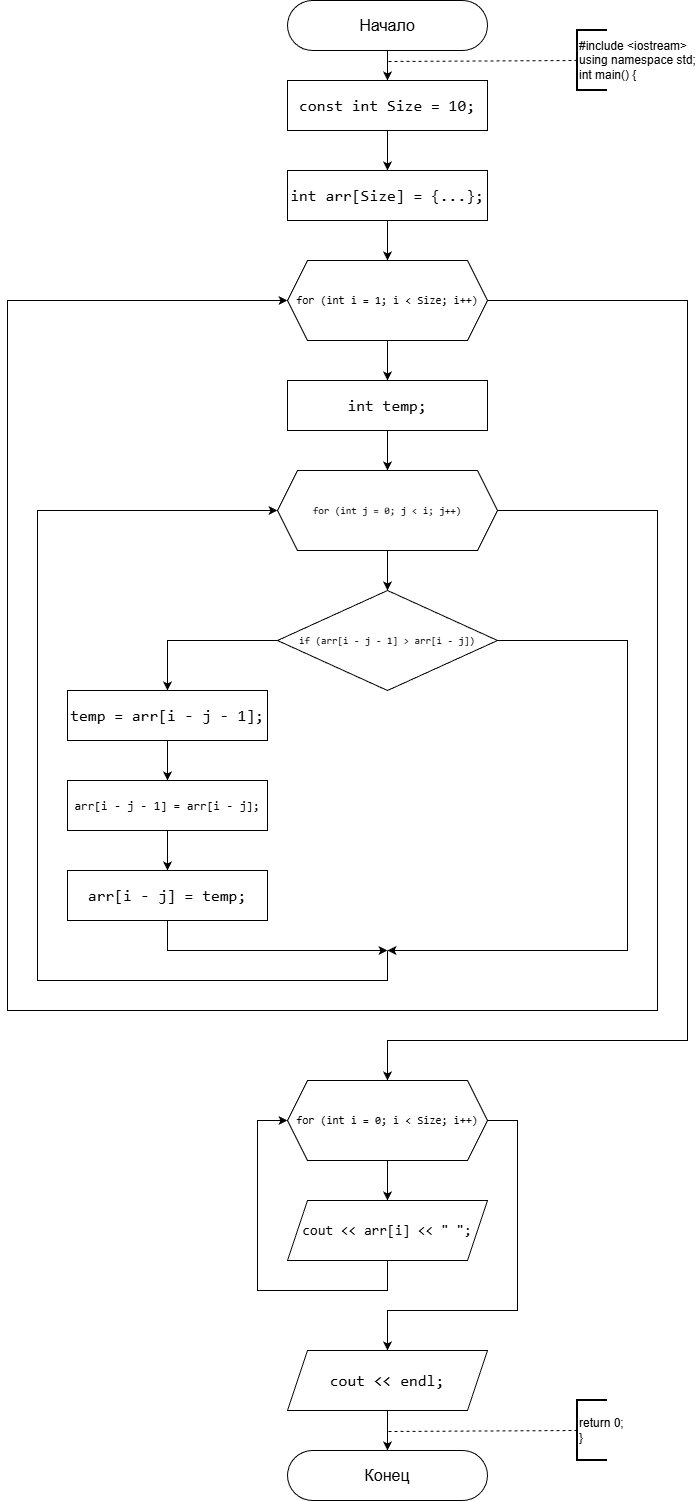

The diagram above was exported from draw.io. Its source (the exported page's mxGraphModel, read from the mxfile embedded in the PNG):
<mxGraphModel dx="1042" dy="562" grid="1" gridSize="10" guides="1" tooltips="1" connect="1" arrows="1" fold="1" page="1" pageScale="1" pageWidth="827" pageHeight="1169" background="#ffffff" math="0" shadow="0">
  <root>
    <mxCell id="0" />
    <mxCell id="1" parent="0" />
    <mxCell id="RSMLBChw5zoEvMxI5diI-2" edge="1" parent="1" source="RSMLBChw5zoEvMxI5diI-3" style="edgeStyle=orthogonalEdgeStyle;rounded=0;orthogonalLoop=1;jettySize=auto;html=1;" target="RSMLBChw5zoEvMxI5diI-5" value="">
      <mxGeometry relative="1" as="geometry" />
    </mxCell>
    <mxCell id="RSMLBChw5zoEvMxI5diI-3" parent="1" style="rounded=1;whiteSpace=wrap;html=1;fontSize=16;arcSize=50;" value="Начало" vertex="1">
      <mxGeometry height="50" width="200" x="360" as="geometry" />
    </mxCell>
    <mxCell id="RSMLBChw5zoEvMxI5diI-4" edge="1" parent="1" source="RSMLBChw5zoEvMxI5diI-5" style="edgeStyle=orthogonalEdgeStyle;rounded=0;orthogonalLoop=1;jettySize=auto;html=1;" target="RSMLBChw5zoEvMxI5diI-7" value="">
      <mxGeometry relative="1" as="geometry" />
    </mxCell>
    <mxCell id="RSMLBChw5zoEvMxI5diI-5" parent="1" style="rounded=0;whiteSpace=wrap;html=1;labelBackgroundColor=none;fontColor=default;" value="&lt;div style=&quot;font-family: Consolas, &amp;quot;Courier New&amp;quot;, monospace; font-size: 16px; line-height: 22px; white-space: pre;&quot;&gt;&lt;span style=&quot;&quot;&gt;const&lt;/span&gt; &lt;span style=&quot;&quot;&gt;int&lt;/span&gt; &lt;span style=&quot;&quot;&gt;Size&lt;/span&gt; &lt;span style=&quot;&quot;&gt;=&lt;/span&gt; &lt;span style=&quot;&quot;&gt;10&lt;/span&gt;;&lt;/div&gt;" vertex="1">
      <mxGeometry height="50" width="200" x="360" y="80" as="geometry" />
    </mxCell>
    <mxCell id="RSMLBChw5zoEvMxI5diI-46" edge="1" parent="1" source="RSMLBChw5zoEvMxI5diI-7" style="edgeStyle=orthogonalEdgeStyle;rounded=0;orthogonalLoop=1;jettySize=auto;html=1;" target="RSMLBChw5zoEvMxI5diI-12" value="">
      <mxGeometry relative="1" as="geometry" />
    </mxCell>
    <mxCell id="RSMLBChw5zoEvMxI5diI-7" parent="1" style="rounded=0;whiteSpace=wrap;html=1;labelBackgroundColor=none;fontColor=default;" value="&lt;div style=&quot;font-family: Consolas, &amp;quot;Courier New&amp;quot;, monospace; font-size: 16px; line-height: 22px; white-space: pre;&quot;&gt;&lt;div style=&quot;line-height: 22px;&quot;&gt;&lt;span style=&quot;&quot;&gt;int&lt;/span&gt; &lt;span style=&quot;&quot;&gt;arr&lt;/span&gt;[&lt;span style=&quot;&quot;&gt;Size&lt;/span&gt;] &lt;span style=&quot;&quot;&gt;=&lt;/span&gt; {...};&lt;/div&gt;&lt;/div&gt;" vertex="1">
      <mxGeometry height="50" width="200" x="360" y="170" as="geometry" />
    </mxCell>
    <mxCell id="RSMLBChw5zoEvMxI5diI-8" edge="1" parent="1" source="RSMLBChw5zoEvMxI5diI-9" style="edgeStyle=orthogonalEdgeStyle;rounded=0;orthogonalLoop=1;jettySize=auto;html=1;" target="RSMLBChw5zoEvMxI5diI-15" value="">
      <mxGeometry relative="1" as="geometry" />
    </mxCell>
    <mxCell id="RSMLBChw5zoEvMxI5diI-9" parent="1" style="rounded=0;whiteSpace=wrap;html=1;labelBackgroundColor=none;fontColor=default;" value="&lt;div style=&quot;font-family: Consolas, &amp;quot;Courier New&amp;quot;, monospace; font-size: 16px; line-height: 22px; white-space: pre;&quot;&gt;&lt;div style=&quot;line-height: 22px;&quot;&gt;&lt;span style=&quot;&quot;&gt;int&lt;/span&gt; temp;&lt;/div&gt;&lt;/div&gt;" vertex="1">
      <mxGeometry height="50" width="200" x="360" y="380" as="geometry" />
    </mxCell>
    <mxCell id="RSMLBChw5zoEvMxI5diI-10" edge="1" parent="1" source="RSMLBChw5zoEvMxI5diI-12" style="edgeStyle=orthogonalEdgeStyle;rounded=0;orthogonalLoop=1;jettySize=auto;html=1;" target="RSMLBChw5zoEvMxI5diI-9" value="">
      <mxGeometry relative="1" as="geometry" />
    </mxCell>
    <mxCell id="RSMLBChw5zoEvMxI5diI-52" edge="1" parent="1" source="RSMLBChw5zoEvMxI5diI-12" style="edgeStyle=orthogonalEdgeStyle;rounded=0;orthogonalLoop=1;jettySize=auto;html=1;exitX=1;exitY=0.5;exitDx=0;exitDy=0;entryX=0.5;entryY=0;entryDx=0;entryDy=0;" target="RSMLBChw5zoEvMxI5diI-25">
      <mxGeometry relative="1" as="geometry">
        <Array as="points">
          <mxPoint x="760" y="300" />
          <mxPoint x="760" y="1040" />
          <mxPoint x="460" y="1040" />
        </Array>
      </mxGeometry>
    </mxCell>
    <mxCell id="RSMLBChw5zoEvMxI5diI-12" parent="1" style="shape=hexagon;perimeter=hexagonPerimeter2;whiteSpace=wrap;html=1;fixedSize=1;fontSize=11;labelBackgroundColor=none;fontColor=default;" value="&lt;div style=&quot;font-family: Consolas, &amp;quot;Courier New&amp;quot;, monospace; font-weight: normal; line-height: 22px; white-space: pre;&quot;&gt;&lt;div&gt;&lt;span&gt;for&lt;/span&gt;&lt;span&gt; (&lt;/span&gt;&lt;span&gt;int&lt;/span&gt;&lt;span&gt; &lt;/span&gt;&lt;span&gt;i&lt;/span&gt;&lt;span&gt; &lt;/span&gt;&lt;span&gt;=&lt;/span&gt;&lt;span&gt; 1&lt;/span&gt;&lt;span&gt;; &lt;/span&gt;&lt;span&gt;i&lt;/span&gt;&lt;span&gt; &lt;/span&gt;&lt;span&gt;&amp;lt;&lt;/span&gt;&lt;span&gt; &lt;/span&gt;&lt;span&gt;Size&lt;/span&gt;&lt;span&gt;; &lt;/span&gt;&lt;span&gt;i&lt;/span&gt;&lt;span&gt;++&lt;/span&gt;&lt;span&gt;)&lt;/span&gt;&lt;/div&gt;&lt;/div&gt;" vertex="1">
      <mxGeometry height="80" width="200" x="360" y="260" as="geometry" />
    </mxCell>
    <mxCell id="RSMLBChw5zoEvMxI5diI-13" edge="1" parent="1" source="RSMLBChw5zoEvMxI5diI-15" style="edgeStyle=orthogonalEdgeStyle;rounded=0;orthogonalLoop=1;jettySize=auto;html=1;" target="RSMLBChw5zoEvMxI5diI-18" value="">
      <mxGeometry relative="1" as="geometry" />
    </mxCell>
    <mxCell id="RSMLBChw5zoEvMxI5diI-51" edge="1" parent="1" source="RSMLBChw5zoEvMxI5diI-15" style="edgeStyle=orthogonalEdgeStyle;rounded=0;orthogonalLoop=1;jettySize=auto;html=1;exitX=1;exitY=0.5;exitDx=0;exitDy=0;entryX=0;entryY=0.5;entryDx=0;entryDy=0;" target="RSMLBChw5zoEvMxI5diI-12">
      <mxGeometry relative="1" as="geometry">
        <Array as="points">
          <mxPoint x="730" y="510" />
          <mxPoint x="730" y="1010" />
          <mxPoint x="80" y="1010" />
          <mxPoint x="80" y="300" />
        </Array>
      </mxGeometry>
    </mxCell>
    <mxCell id="RSMLBChw5zoEvMxI5diI-15" parent="1" style="shape=hexagon;perimeter=hexagonPerimeter2;whiteSpace=wrap;html=1;fixedSize=1;fontSize=10;labelBackgroundColor=none;fontColor=default;" value="&lt;div style=&quot;font-family: Consolas, &amp;quot;Courier New&amp;quot;, monospace; font-weight: normal; line-height: 22px; white-space: pre;&quot;&gt;&lt;div style=&quot;line-height: 22px;&quot;&gt;&lt;span&gt;for&lt;/span&gt; (&lt;span&gt;int&lt;/span&gt; &lt;span&gt;j&lt;/span&gt; &lt;span&gt;=&lt;/span&gt; &lt;span&gt;0&lt;/span&gt;; &lt;span&gt;j&lt;/span&gt; &lt;span&gt;&amp;lt;&lt;/span&gt; &lt;span&gt;i&lt;/span&gt;; &lt;span&gt;j&lt;/span&gt;&lt;span&gt;++&lt;/span&gt;)&lt;/div&gt;&lt;/div&gt;" vertex="1">
      <mxGeometry height="80" width="220" x="350" y="470" as="geometry" />
    </mxCell>
    <mxCell id="RSMLBChw5zoEvMxI5diI-16" edge="1" parent="1" source="RSMLBChw5zoEvMxI5diI-18" style="edgeStyle=orthogonalEdgeStyle;rounded=0;orthogonalLoop=1;jettySize=auto;html=1;exitX=0;exitY=0.5;exitDx=0;exitDy=0;entryX=0.5;entryY=0;entryDx=0;entryDy=0;" target="RSMLBChw5zoEvMxI5diI-20">
      <mxGeometry relative="1" as="geometry" />
    </mxCell>
    <mxCell id="RSMLBChw5zoEvMxI5diI-17" edge="1" parent="1" source="RSMLBChw5zoEvMxI5diI-18" style="edgeStyle=orthogonalEdgeStyle;rounded=0;orthogonalLoop=1;jettySize=auto;html=1;exitX=1;exitY=0.5;exitDx=0;exitDy=0;">
      <mxGeometry relative="1" as="geometry">
        <Array as="points">
          <mxPoint x="700" y="640" />
          <mxPoint x="700" y="950" />
        </Array>
        <mxPoint x="460" y="950" as="targetPoint" />
      </mxGeometry>
    </mxCell>
    <mxCell id="RSMLBChw5zoEvMxI5diI-18" parent="1" style="rhombus;whiteSpace=wrap;html=1;fontSize=10;labelBackgroundColor=none;fontColor=default;" value="&lt;div style=&quot;font-family: Consolas, &amp;quot;Courier New&amp;quot;, monospace; line-height: 22px; white-space: pre;&quot;&gt;&lt;div style=&quot;line-height: 22px;&quot;&gt;&lt;div style=&quot;line-height: 22px;&quot;&gt;&lt;span style=&quot;&quot;&gt;if&lt;/span&gt; (&lt;span style=&quot;&quot;&gt;arr&lt;/span&gt;[&lt;span style=&quot;&quot;&gt;i&lt;/span&gt; &lt;span style=&quot;&quot;&gt;-&lt;/span&gt; &lt;span style=&quot;&quot;&gt;j&lt;/span&gt; &lt;span style=&quot;&quot;&gt;-&lt;/span&gt; &lt;span style=&quot;&quot;&gt;1&lt;/span&gt;] &lt;span style=&quot;&quot;&gt;&amp;gt;&lt;/span&gt; &lt;span style=&quot;&quot;&gt;arr&lt;/span&gt;[&lt;span style=&quot;&quot;&gt;i&lt;/span&gt; &lt;span style=&quot;&quot;&gt;-&lt;/span&gt; &lt;span style=&quot;&quot;&gt;j&lt;/span&gt;])&lt;/div&gt;&lt;/div&gt;&lt;/div&gt;" vertex="1">
      <mxGeometry height="100" width="220" x="350" y="590" as="geometry" />
    </mxCell>
    <mxCell id="RSMLBChw5zoEvMxI5diI-19" edge="1" parent="1" source="RSMLBChw5zoEvMxI5diI-20" style="edgeStyle=orthogonalEdgeStyle;rounded=0;orthogonalLoop=1;jettySize=auto;html=1;" target="RSMLBChw5zoEvMxI5diI-21" value="">
      <mxGeometry relative="1" as="geometry" />
    </mxCell>
    <mxCell id="RSMLBChw5zoEvMxI5diI-20" parent="1" style="rounded=0;whiteSpace=wrap;html=1;labelBackgroundColor=none;fontColor=default;fontSize=16;" value="&lt;div style=&quot;font-family: Consolas, &amp;quot;Courier New&amp;quot;, monospace; line-height: 22px; white-space: pre;&quot;&gt;&lt;div style=&quot;line-height: 22px;&quot;&gt;&lt;div style=&quot;line-height: 22px;&quot;&gt;&lt;div style=&quot;line-height: 22px;&quot;&gt;&lt;div style=&quot;line-height: 22px;&quot;&gt;&lt;span style=&quot;&quot;&gt;temp&lt;/span&gt; &lt;span style=&quot;&quot;&gt;=&lt;/span&gt; &lt;span style=&quot;&quot;&gt;arr&lt;/span&gt;[&lt;span style=&quot;&quot;&gt;i&lt;/span&gt; &lt;span style=&quot;&quot;&gt;-&lt;/span&gt; &lt;span style=&quot;&quot;&gt;j&lt;/span&gt; &lt;span style=&quot;&quot;&gt;-&lt;/span&gt; &lt;span style=&quot;&quot;&gt;1&lt;/span&gt;];&lt;/div&gt;&lt;/div&gt;&lt;/div&gt;&lt;/div&gt;&lt;/div&gt;" vertex="1">
      <mxGeometry height="50" width="200" x="140" y="690" as="geometry" />
    </mxCell>
    <mxCell id="RSMLBChw5zoEvMxI5diI-49" edge="1" parent="1" source="RSMLBChw5zoEvMxI5diI-21" style="edgeStyle=orthogonalEdgeStyle;rounded=0;orthogonalLoop=1;jettySize=auto;html=1;" target="RSMLBChw5zoEvMxI5diI-48" value="">
      <mxGeometry relative="1" as="geometry" />
    </mxCell>
    <mxCell id="RSMLBChw5zoEvMxI5diI-21" parent="1" style="rounded=0;whiteSpace=wrap;html=1;labelBackgroundColor=none;fontColor=default;fontSize=12;" value="&lt;div style=&quot;font-family: Consolas, &amp;quot;Courier New&amp;quot;, monospace; line-height: 22px; white-space: pre;&quot;&gt;&lt;div style=&quot;line-height: 22px;&quot;&gt;&lt;div style=&quot;line-height: 22px;&quot;&gt;&lt;div style=&quot;line-height: 22px;&quot;&gt;&lt;div style=&quot;line-height: 22px;&quot;&gt;&lt;div style=&quot;line-height: 22px;&quot;&gt;&lt;span&gt;arr&lt;/span&gt;[&lt;span&gt;i&lt;/span&gt; &lt;span&gt;-&lt;/span&gt; &lt;span&gt;j&lt;/span&gt; &lt;span&gt;-&lt;/span&gt; &lt;span&gt;1&lt;/span&gt;] &lt;span&gt;=&lt;/span&gt; &lt;span&gt;arr&lt;/span&gt;[&lt;span&gt;i&lt;/span&gt; &lt;span&gt;-&lt;/span&gt; &lt;span&gt;j&lt;/span&gt;];&lt;/div&gt;&lt;/div&gt;&lt;/div&gt;&lt;/div&gt;&lt;/div&gt;&lt;/div&gt;" vertex="1">
      <mxGeometry height="50" width="200" x="140" y="780" as="geometry" />
    </mxCell>
    <mxCell id="RSMLBChw5zoEvMxI5diI-22" edge="1" parent="1" style="edgeStyle=orthogonalEdgeStyle;rounded=0;orthogonalLoop=1;jettySize=auto;html=1;exitX=0.5;exitY=1;exitDx=0;exitDy=0;">
      <mxGeometry relative="1" as="geometry">
        <Array as="points">
          <mxPoint x="240" y="950" />
          <mxPoint x="460" y="950" />
        </Array>
        <mxPoint x="240" y="920" as="sourcePoint" />
        <mxPoint x="460" y="950" as="targetPoint" />
      </mxGeometry>
    </mxCell>
    <mxCell id="RSMLBChw5zoEvMxI5diI-23" edge="1" parent="1" source="RSMLBChw5zoEvMxI5diI-25" style="edgeStyle=orthogonalEdgeStyle;rounded=0;orthogonalLoop=1;jettySize=auto;html=1;" target="RSMLBChw5zoEvMxI5diI-27" value="">
      <mxGeometry relative="1" as="geometry" />
    </mxCell>
    <mxCell id="RSMLBChw5zoEvMxI5diI-24" edge="1" parent="1" source="RSMLBChw5zoEvMxI5diI-25" style="edgeStyle=orthogonalEdgeStyle;rounded=0;orthogonalLoop=1;jettySize=auto;html=1;exitX=1;exitY=0.5;exitDx=0;exitDy=0;entryX=0.5;entryY=0;entryDx=0;entryDy=0;" target="RSMLBChw5zoEvMxI5diI-29">
      <mxGeometry relative="1" as="geometry">
        <Array as="points">
          <mxPoint x="590" y="1120" />
          <mxPoint x="590" y="1310" />
          <mxPoint x="460" y="1310" />
        </Array>
      </mxGeometry>
    </mxCell>
    <mxCell id="RSMLBChw5zoEvMxI5diI-25" parent="1" style="shape=hexagon;perimeter=hexagonPerimeter2;whiteSpace=wrap;html=1;fixedSize=1;fontSize=11;labelBackgroundColor=none;fontColor=default;" value="&lt;div style=&quot;font-family: Consolas, &amp;quot;Courier New&amp;quot;, monospace; line-height: 22px; white-space: pre;&quot;&gt;&lt;span style=&quot;&quot;&gt;for&lt;/span&gt; (&lt;span style=&quot;&quot;&gt;int&lt;/span&gt; &lt;span style=&quot;&quot;&gt;i&lt;/span&gt; &lt;span style=&quot;&quot;&gt;=&lt;/span&gt; &lt;span style=&quot;&quot;&gt;0&lt;/span&gt;; &lt;span style=&quot;&quot;&gt;i&lt;/span&gt; &lt;span style=&quot;&quot;&gt;&amp;lt;&lt;/span&gt; &lt;span style=&quot;&quot;&gt;Size&lt;/span&gt;; &lt;span style=&quot;&quot;&gt;i&lt;/span&gt;&lt;span style=&quot;&quot;&gt;++&lt;/span&gt;)&lt;/div&gt;" vertex="1">
      <mxGeometry height="80" width="200" x="360" y="1080" as="geometry" />
    </mxCell>
    <mxCell id="RSMLBChw5zoEvMxI5diI-26" edge="1" parent="1" source="RSMLBChw5zoEvMxI5diI-27" style="edgeStyle=orthogonalEdgeStyle;rounded=0;orthogonalLoop=1;jettySize=auto;html=1;exitX=0.5;exitY=1;exitDx=0;exitDy=0;entryX=0;entryY=0.5;entryDx=0;entryDy=0;" target="RSMLBChw5zoEvMxI5diI-25">
      <mxGeometry relative="1" as="geometry">
        <Array as="points">
          <mxPoint x="460" y="1290" />
          <mxPoint x="330" y="1290" />
          <mxPoint x="330" y="1120" />
        </Array>
      </mxGeometry>
    </mxCell>
    <mxCell id="RSMLBChw5zoEvMxI5diI-27" parent="1" style="shape=parallelogram;perimeter=parallelogramPerimeter;whiteSpace=wrap;html=1;fixedSize=1;labelBackgroundColor=none;fontColor=default;fontSize=14;" value="&lt;div style=&quot;font-family: Consolas, &amp;quot;Courier New&amp;quot;, monospace; line-height: 22px; white-space: pre;&quot;&gt;&lt;span&gt;cout&lt;/span&gt; &lt;span&gt;&amp;lt;&amp;lt;&lt;/span&gt; &lt;span&gt;arr&lt;/span&gt;[&lt;span&gt;i&lt;/span&gt;] &amp;lt;&amp;lt; &quot; &quot;;&lt;/div&gt;" vertex="1">
      <mxGeometry height="60" width="200" x="360" y="1200" as="geometry" />
    </mxCell>
    <mxCell id="RSMLBChw5zoEvMxI5diI-28" edge="1" parent="1" source="RSMLBChw5zoEvMxI5diI-29" style="edgeStyle=orthogonalEdgeStyle;rounded=0;orthogonalLoop=1;jettySize=auto;html=1;" target="RSMLBChw5zoEvMxI5diI-30" value="">
      <mxGeometry relative="1" as="geometry" />
    </mxCell>
    <mxCell id="RSMLBChw5zoEvMxI5diI-29" parent="1" style="shape=parallelogram;perimeter=parallelogramPerimeter;whiteSpace=wrap;html=1;fixedSize=1;labelBackgroundColor=none;fontColor=default;" value="&lt;div style=&quot;font-family: Consolas, &amp;quot;Courier New&amp;quot;, monospace; font-size: 16px; line-height: 22px; white-space: pre;&quot;&gt;&lt;span style=&quot;&quot;&gt;cout&lt;/span&gt; &lt;span style=&quot;&quot;&gt;&amp;lt;&amp;lt;&lt;/span&gt; endl;&lt;/div&gt;" vertex="1">
      <mxGeometry height="60" width="200" x="360" y="1350" as="geometry" />
    </mxCell>
    <mxCell id="RSMLBChw5zoEvMxI5diI-30" parent="1" style="rounded=1;whiteSpace=wrap;html=1;fontSize=16;arcSize=50;" value="Конец" vertex="1">
      <mxGeometry height="50" width="200" x="360" y="1450" as="geometry" />
    </mxCell>
    <mxCell id="RSMLBChw5zoEvMxI5diI-42" edge="1" parent="1" source="RSMLBChw5zoEvMxI5diI-43" style="endArrow=none;dashed=1;html=1;rounded=0;exitX=0;exitY=0.5;exitDx=0;exitDy=0;exitPerimeter=0;" value="">
      <mxGeometry height="50" relative="1" width="50" as="geometry">
        <mxPoint x="650" y="61" as="sourcePoint" />
        <mxPoint x="460" y="61" as="targetPoint" />
      </mxGeometry>
    </mxCell>
    <mxCell id="RSMLBChw5zoEvMxI5diI-43" parent="1" style="strokeWidth=2;html=1;shape=mxgraph.flowchart.annotation_1;align=left;pointerEvents=1;" value="#include &amp;lt;iostream&amp;gt;&lt;div&gt;using namespace std;&lt;/div&gt;&lt;div&gt;int main() {&lt;/div&gt;" vertex="1">
      <mxGeometry height="60" width="30" x="650" y="30" as="geometry" />
    </mxCell>
    <mxCell id="RSMLBChw5zoEvMxI5diI-44" edge="1" parent="1" source="RSMLBChw5zoEvMxI5diI-45" style="endArrow=none;dashed=1;html=1;rounded=0;exitX=0;exitY=0.5;exitDx=0;exitDy=0;exitPerimeter=0;" value="">
      <mxGeometry height="50" relative="1" width="50" as="geometry">
        <mxPoint x="650" y="1431" as="sourcePoint" />
        <mxPoint x="460" y="1431" as="targetPoint" />
      </mxGeometry>
    </mxCell>
    <mxCell id="RSMLBChw5zoEvMxI5diI-45" parent="1" style="strokeWidth=2;html=1;shape=mxgraph.flowchart.annotation_1;align=left;pointerEvents=1;" value="return 0;&lt;div&gt;}&lt;/div&gt;" vertex="1">
      <mxGeometry height="60" width="30" x="650" y="1400" as="geometry" />
    </mxCell>
    <mxCell id="RSMLBChw5zoEvMxI5diI-48" parent="1" style="rounded=0;whiteSpace=wrap;html=1;labelBackgroundColor=none;fontColor=default;fontSize=12;" value="&lt;div style=&quot;font-family: Consolas, &amp;quot;Courier New&amp;quot;, monospace; line-height: 22px; white-space: pre;&quot;&gt;&lt;div style=&quot;line-height: 22px;&quot;&gt;&lt;div style=&quot;line-height: 22px;&quot;&gt;&lt;div style=&quot;line-height: 22px;&quot;&gt;&lt;div style=&quot;line-height: 22px;&quot;&gt;&lt;div style=&quot;line-height: 22px;&quot;&gt;&lt;div style=&quot;font-size: 16px; line-height: 22px;&quot;&gt;&lt;span style=&quot;&quot;&gt;arr&lt;/span&gt;[&lt;span style=&quot;&quot;&gt;i&lt;/span&gt; &lt;span style=&quot;&quot;&gt;-&lt;/span&gt; &lt;span style=&quot;&quot;&gt;j&lt;/span&gt;] &lt;span style=&quot;&quot;&gt;=&lt;/span&gt; &lt;span style=&quot;&quot;&gt;temp&lt;/span&gt;;&lt;/div&gt;&lt;/div&gt;&lt;/div&gt;&lt;/div&gt;&lt;/div&gt;&lt;/div&gt;&lt;/div&gt;" vertex="1">
      <mxGeometry height="50" width="200" x="140" y="870" as="geometry" />
    </mxCell>
    <mxCell id="RSMLBChw5zoEvMxI5diI-50" edge="1" parent="1" style="endArrow=classic;html=1;rounded=0;entryX=0;entryY=0.5;entryDx=0;entryDy=0;" target="RSMLBChw5zoEvMxI5diI-15" value="">
      <mxGeometry height="50" relative="1" width="50" as="geometry">
        <Array as="points">
          <mxPoint x="460" y="980" />
          <mxPoint x="110" y="980" />
          <mxPoint x="110" y="510" />
        </Array>
        <mxPoint x="460" y="950" as="sourcePoint" />
        <mxPoint x="470" y="870" as="targetPoint" />
      </mxGeometry>
    </mxCell>
  </root>
</mxGraphModel>